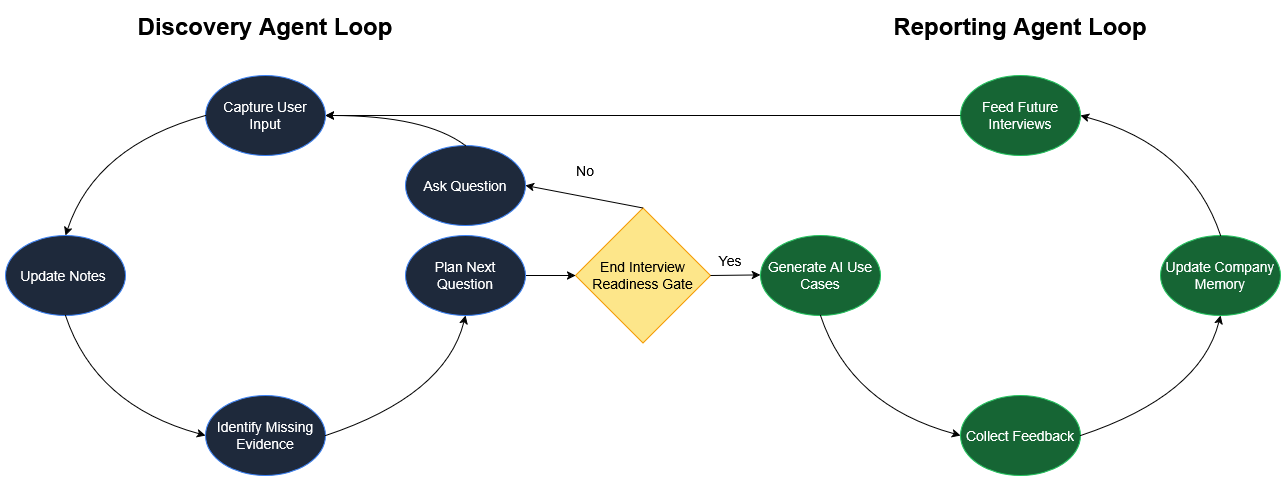

The diagram above was exported from draw.io. Its source (the exported page's mxGraphModel, read from the mxfile embedded in the PNG):
<mxGraphModel dx="1420" dy="960" grid="1" gridSize="10" guides="1" tooltips="1" connect="1" arrows="1" fold="1" page="1" pageScale="1" pageWidth="850" pageHeight="1100" math="0" shadow="0">
  <root>
    <mxCell id="0" />
    <mxCell id="1" parent="0" />
    <mxCell id="ATXj15QNkqDI0iPdpVsP-3" edge="1" parent="1" source="HPsU56K1QtzSTf5kHsX7-2" style="endArrow=classic;html=1;rounded=0;entryX=0;entryY=0.5;entryDx=0;entryDy=0;exitX=1;exitY=0.5;exitDx=0;exitDy=0;" target="ATXj15QNkqDI0iPdpVsP-5" value="">
      <mxGeometry height="50" relative="1" width="50" as="geometry">
        <mxPoint x="490" y="350" as="sourcePoint" />
        <mxPoint x="560" y="350" as="targetPoint" />
      </mxGeometry>
    </mxCell>
    <mxCell id="ATXj15QNkqDI0iPdpVsP-5" parent="1" style="rhombus;whiteSpace=wrap;html=1;fillColor=#FDE68A;strokeColor=#F59E0B;fontSize=14;" value="&lt;div&gt;End Interview&lt;/div&gt;&lt;div&gt;Readiness Gate&lt;/div&gt;" vertex="1">
      <mxGeometry height="135" width="135" x="570" y="282.5" as="geometry" />
    </mxCell>
    <mxCell id="ATXj15QNkqDI0iPdpVsP-11" edge="1" parent="1" source="ATXj15QNkqDI0iPdpVsP-5" style="endArrow=classic;html=1;rounded=0;exitX=0.5;exitY=0;exitDx=0;exitDy=0;entryX=1;entryY=0.5;entryDx=0;entryDy=0;" target="ATXj15QNkqDI0iPdpVsP-13" value="">
      <mxGeometry height="50" relative="1" width="50" as="geometry">
        <mxPoint x="570" y="160" as="sourcePoint" />
        <mxPoint x="490" y="220" as="targetPoint" />
      </mxGeometry>
    </mxCell>
    <mxCell id="ATXj15QNkqDI0iPdpVsP-12" parent="1" style="text;html=1;whiteSpace=wrap;strokeColor=none;fillColor=none;align=center;verticalAlign=middle;rounded=0;fontSize=14;" value="&lt;div&gt;No&lt;/div&gt;" vertex="1">
      <mxGeometry height="30" width="60" x="550" y="230" as="geometry" />
    </mxCell>
    <mxCell id="ATXj15QNkqDI0iPdpVsP-13" parent="1" style="ellipse;whiteSpace=wrap;html=1;fillColor=#1E293B;fontColor=#FFFFFF;strokeColor=#3B82F6;fontSize=14;" value="Ask Question" vertex="1">
      <mxGeometry height="80" width="120" x="400" y="220" as="geometry" />
    </mxCell>
    <mxCell id="HPsU56K1QtzSTf5kHsX7-2" parent="1" style="ellipse;whiteSpace=wrap;html=1;fillColor=#1E293B;fontColor=#FFFFFF;strokeColor=#3B82F6;fontSize=14;" value="Plan Next Question" vertex="1">
      <mxGeometry height="80" width="120" x="400" y="310" as="geometry" />
    </mxCell>
    <mxCell id="HPsU56K1QtzSTf5kHsX7-3" parent="1" style="ellipse;whiteSpace=wrap;html=1;fillColor=#1E293B;fontColor=#FFFFFF;strokeColor=#3B82F6;fontSize=14;" value="Capture User Input" vertex="1">
      <mxGeometry height="80" width="120" x="200" y="150" as="geometry" />
    </mxCell>
    <mxCell id="HPsU56K1QtzSTf5kHsX7-13" edge="1" parent="1" source="HPsU56K1QtzSTf5kHsX7-3" style="curved=1;endArrow=classic;html=1;rounded=0;exitX=0;exitY=0.5;exitDx=0;exitDy=0;entryX=0.5;entryY=0;entryDx=0;entryDy=0;" target="HPsU56K1QtzSTf5kHsX7-14" value="">
      <mxGeometry height="50" relative="1" width="50" as="geometry">
        <Array as="points">
          <mxPoint x="90" y="220" />
        </Array>
        <mxPoint x="50" y="230" as="sourcePoint" />
        <mxPoint x="10" y="330" as="targetPoint" />
      </mxGeometry>
    </mxCell>
    <mxCell id="HPsU56K1QtzSTf5kHsX7-14" parent="1" style="ellipse;whiteSpace=wrap;html=1;fillColor=#1E293B;fontColor=#FFFFFF;strokeColor=#3B82F6;fontSize=14;" value="Update Notes&amp;nbsp;" vertex="1">
      <mxGeometry height="80" width="120" y="310" as="geometry" />
    </mxCell>
    <mxCell id="HPsU56K1QtzSTf5kHsX7-16" parent="1" style="ellipse;whiteSpace=wrap;html=1;fillColor=#1E293B;fontColor=#FFFFFF;strokeColor=#3B82F6;fontSize=14;" value="Identify Missing Evidence" vertex="1">
      <mxGeometry height="80" width="120" x="200" y="470" as="geometry" />
    </mxCell>
    <mxCell id="HPsU56K1QtzSTf5kHsX7-19" edge="1" parent="1" source="HPsU56K1QtzSTf5kHsX7-14" style="curved=1;endArrow=classic;html=1;rounded=0;exitX=0.5;exitY=1;exitDx=0;exitDy=0;entryX=0;entryY=0.5;entryDx=0;entryDy=0;" target="HPsU56K1QtzSTf5kHsX7-16" value="">
      <mxGeometry height="50" relative="1" width="50" as="geometry">
        <Array as="points">
          <mxPoint x="90" y="480" />
        </Array>
        <mxPoint x="90" y="450" as="sourcePoint" />
        <mxPoint x="-50" y="570" as="targetPoint" />
      </mxGeometry>
    </mxCell>
    <mxCell id="HPsU56K1QtzSTf5kHsX7-20" edge="1" parent="1" source="HPsU56K1QtzSTf5kHsX7-16" style="curved=1;endArrow=classic;html=1;rounded=0;exitX=1;exitY=0.5;exitDx=0;exitDy=0;entryX=0.5;entryY=1;entryDx=0;entryDy=0;" target="HPsU56K1QtzSTf5kHsX7-2" value="">
      <mxGeometry height="50" relative="1" width="50" as="geometry">
        <Array as="points">
          <mxPoint x="440" y="470" />
        </Array>
        <mxPoint x="350" y="500" as="sourcePoint" />
        <mxPoint x="490" y="380" as="targetPoint" />
      </mxGeometry>
    </mxCell>
    <mxCell id="HPsU56K1QtzSTf5kHsX7-35" edge="1" parent="1" source="ATXj15QNkqDI0iPdpVsP-5" style="endArrow=classic;html=1;rounded=0;entryX=0;entryY=0.5;entryDx=0;entryDy=0;exitX=1;exitY=0.5;exitDx=0;exitDy=0;" value="">
      <mxGeometry height="50" relative="1" width="50" as="geometry">
        <mxPoint x="705" y="349.40999999999997" as="sourcePoint" />
        <mxPoint x="755" y="349.40999999999997" as="targetPoint" />
      </mxGeometry>
    </mxCell>
    <mxCell id="HPsU56K1QtzSTf5kHsX7-36" parent="1" style="ellipse;whiteSpace=wrap;html=1;fillColor=#166534;fontColor=#FFFFFF;strokeColor=#22C55E;fontSize=14;" value="Update Company Memory" vertex="1">
      <mxGeometry height="80" width="120" x="1155" y="310" as="geometry" />
    </mxCell>
    <mxCell id="HPsU56K1QtzSTf5kHsX7-37" parent="1" style="ellipse;whiteSpace=wrap;html=1;fillColor=#166534;fontColor=#FFFFFF;strokeColor=#22C55E;fontSize=14;" value="Feed Future Interviews" vertex="1">
      <mxGeometry height="80" width="120" x="955" y="150" as="geometry" />
    </mxCell>
    <mxCell id="HPsU56K1QtzSTf5kHsX7-39" parent="1" style="ellipse;whiteSpace=wrap;html=1;fillColor=#166534;fontColor=#FFFFFF;strokeColor=#22C55E;fontSize=14;" value="Generate AI Use Cases" vertex="1">
      <mxGeometry height="80" width="120" x="755" y="310" as="geometry" />
    </mxCell>
    <mxCell id="HPsU56K1QtzSTf5kHsX7-40" parent="1" style="ellipse;whiteSpace=wrap;html=1;fillColor=#166534;fontColor=#FFFFFF;strokeColor=#22C55E;fontSize=14;" value="Collect Feedback" vertex="1">
      <mxGeometry height="80" width="120" x="955" y="470" as="geometry" />
    </mxCell>
    <mxCell id="HPsU56K1QtzSTf5kHsX7-41" edge="1" parent="1" source="HPsU56K1QtzSTf5kHsX7-39" style="curved=1;endArrow=classic;html=1;rounded=0;exitX=0.5;exitY=1;exitDx=0;exitDy=0;entryX=0;entryY=0.5;entryDx=0;entryDy=0;" target="HPsU56K1QtzSTf5kHsX7-40" value="">
      <mxGeometry height="50" relative="1" width="50" as="geometry">
        <Array as="points">
          <mxPoint x="845" y="480" />
        </Array>
        <mxPoint x="845" y="450" as="sourcePoint" />
        <mxPoint x="705" y="570" as="targetPoint" />
      </mxGeometry>
    </mxCell>
    <mxCell id="HPsU56K1QtzSTf5kHsX7-42" edge="1" parent="1" source="HPsU56K1QtzSTf5kHsX7-40" style="curved=1;endArrow=classic;html=1;rounded=0;exitX=1;exitY=0.5;exitDx=0;exitDy=0;entryX=0.5;entryY=1;entryDx=0;entryDy=0;" target="HPsU56K1QtzSTf5kHsX7-36" value="">
      <mxGeometry height="50" relative="1" width="50" as="geometry">
        <Array as="points">
          <mxPoint x="1195" y="470" />
        </Array>
        <mxPoint x="1105" y="500" as="sourcePoint" />
        <mxPoint x="1245" y="380" as="targetPoint" />
      </mxGeometry>
    </mxCell>
    <mxCell id="HPsU56K1QtzSTf5kHsX7-44" parent="1" style="text;html=1;whiteSpace=wrap;strokeColor=none;fillColor=none;align=center;verticalAlign=middle;rounded=0;fontSize=14;" value="&lt;div&gt;Yes&lt;/div&gt;" vertex="1">
      <mxGeometry height="30" width="60" x="695" y="320" as="geometry" />
    </mxCell>
    <mxCell id="HPsU56K1QtzSTf5kHsX7-45" edge="1" parent="1" style="curved=1;endArrow=classic;html=1;rounded=0;exitX=0.5;exitY=0;exitDx=0;exitDy=0;entryX=1;entryY=0.5;entryDx=0;entryDy=0;" value="">
      <mxGeometry height="50" relative="1" width="50" as="geometry">
        <Array as="points">
          <mxPoint x="1185" y="220" />
        </Array>
        <mxPoint x="1215" y="310" as="sourcePoint" />
        <mxPoint x="1075.0000000000002" y="190" as="targetPoint" />
      </mxGeometry>
    </mxCell>
    <mxCell id="HPsU56K1QtzSTf5kHsX7-46" edge="1" parent="1" source="HPsU56K1QtzSTf5kHsX7-37" style="endArrow=classic;html=1;rounded=0;exitX=0;exitY=0.5;exitDx=0;exitDy=0;entryX=1;entryY=0.5;entryDx=0;entryDy=0;" target="HPsU56K1QtzSTf5kHsX7-3" value="">
      <mxGeometry height="50" relative="1" width="50" as="geometry">
        <mxPoint x="600" y="360" as="sourcePoint" />
        <mxPoint x="840" y="140" as="targetPoint" />
      </mxGeometry>
    </mxCell>
    <mxCell id="HPsU56K1QtzSTf5kHsX7-47" parent="1" style="text;html=1;whiteSpace=wrap;overflow=hidden;rounded=0;align=center;" value="&lt;h1 style=&quot;margin-top: 0px;&quot; align=&quot;center&quot;&gt;Discovery Agent Loop&lt;/h1&gt;" vertex="1">
      <mxGeometry height="40" width="280" x="120" y="80" as="geometry" />
    </mxCell>
    <mxCell id="HPsU56K1QtzSTf5kHsX7-49" parent="1" style="text;html=1;whiteSpace=wrap;overflow=hidden;rounded=0;align=center;" value="&lt;h1 style=&quot;margin-top: 0px;&quot; align=&quot;center&quot;&gt;Reporting Agent Loop&lt;/h1&gt;" vertex="1">
      <mxGeometry height="40" width="280" x="875" y="80" as="geometry" />
    </mxCell>
    <mxCell id="HPsU56K1QtzSTf5kHsX7-50" edge="1" parent="1" source="ATXj15QNkqDI0iPdpVsP-13" style="curved=1;endArrow=classic;html=1;rounded=0;exitX=0.5;exitY=0;exitDx=0;exitDy=0;entryX=1;entryY=0.5;entryDx=0;entryDy=0;" target="HPsU56K1QtzSTf5kHsX7-3" value="">
      <mxGeometry height="50" relative="1" width="50" as="geometry">
        <Array as="points">
          <mxPoint x="420" y="190" />
        </Array>
        <mxPoint x="200" y="350" as="sourcePoint" />
        <mxPoint x="340" y="230" as="targetPoint" />
      </mxGeometry>
    </mxCell>
  </root>
</mxGraphModel>